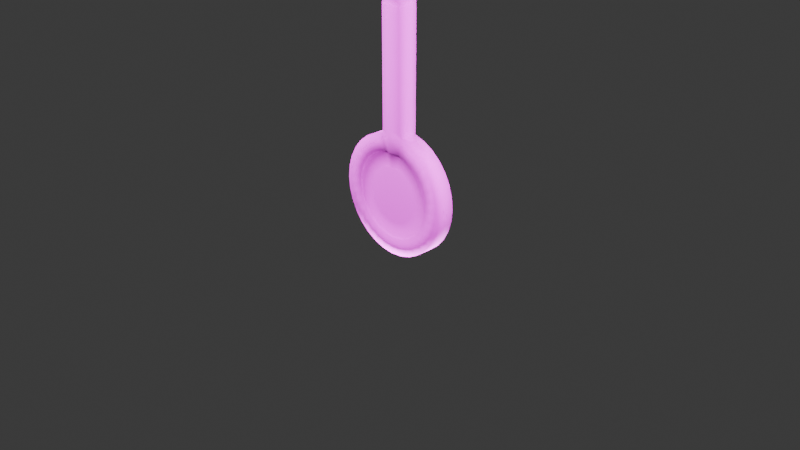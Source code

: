 # Source: leverstick.blend  (saved by Blender 4.5.90; exported with 4.5.12 LTS)
import bpy
from mathutils import Matrix  # noqa: F401  (used for matrix-valued properties, if any)

bpy.ops.wm.read_factory_settings(use_empty=True)
scene = bpy.context.scene
scene.name = 'Scene'

# ---- collections
col_collection = bpy.data.collections.new('Collection'); scene.collection.children.link(col_collection)

# ---- images (referenced by path relative to the original .blend; pixels are not part of the script)
import os
ASSET_DIR = os.environ.get("B2B_ASSET_DIR", "")  # directory of the original .blend (textures are referenced by path, not embedded)
HERE = os.path.dirname(os.path.abspath(__file__))  # packed textures are extracted next to this script under _unpacked/

def load_image(name, relpath, width, height, colorspace="sRGB"):
    """Load a texture the original file referenced (path relative to the .blend, or extracted next to this script)."""
    p = next((c for c in (os.path.join(HERE, relpath), os.path.join(ASSET_DIR, relpath)) if relpath and os.path.exists(c)), "")
    if p:
        img = bpy.data.images.load(p, check_existing=True)
        img.name = name
    else:  # same state as the original file: an image datablock whose file is absent (Cycles renders it pink)
        img = bpy.data.images.new(name, width, height)
        img.source = "FILE"
        img.filepath = "//" + (relpath or name)
    img.colorspace_settings.name = colorspace
    return img
img_leverstick_texture = load_image('leverstick_texture', 'leverstick_texture.png/leverstick_texture.png', 1024, 1024, 'sRGB')

# ---- materials (node trees are filled in below, after node groups)
mat_material_003 = bpy.data.materials.new('Material.003')

# ---- material node trees
mat_material_003.use_nodes = True; mat_material_003.node_tree.nodes.clear()
_N = mat_material_003.node_tree.nodes; _L = mat_material_003.node_tree.links
n0 = _N.new('ShaderNodeBsdfPrincipled'); n0.name = 'Principled BSDF'; n0.location = (-200, 100)
n0.inputs[2].default_value = 1.0
n1 = _N.new('ShaderNodeOutputMaterial'); n1.name = 'Material Output'; n1.location = (200, 100)
n2 = _N.new('ShaderNodeTexImage'); n2.name = 'Image Texture'; n2.location = (-545, 91)
n2.image = img_leverstick_texture
_L.new(n0.outputs[0], n1.inputs[0])
_L.new(n2.outputs[0], n0.inputs[0])
n1.is_active_output = True

# ---- world
world_world = bpy.data.worlds.new('World'); scene.world = world_world
world_world.use_nodes = True; world_world.node_tree.nodes.clear()
_N = world_world.node_tree.nodes; _L = world_world.node_tree.links
n0 = _N.new('ShaderNodeOutputWorld'); n0.name = 'World Output'; n0.location = (200, 100)
n1 = _N.new('ShaderNodeBackground'); n1.name = 'Background'; n1.location = (-200, 100)
n1.inputs[0].default_value = (0.05088, 0.05088, 0.05088, 1.0)
_L.new(n1.outputs[0], n0.inputs[0])
n0.is_active_output = True
world_world.color = (0.05088, 0.05088, 0.05088)
world_world.sun_shadow_jitter_overblur = 0.0

# ---- cameras
cam_camera = bpy.data.cameras.new('Camera')
cam_camera.clip_end = 100.0
cam_camera.ortho_scale = 7.314

# ---- lights
light_light = bpy.data.lights.new('Light', 'POINT')
light_light.energy = 1000.0
light_light.shadow_soft_size = 0.1
light_light_001 = bpy.data.lights.new('Light.001', 'POINT')
light_light_001.energy = 1000.0
light_light_001.shadow_soft_size = 0.1
light_light_002 = bpy.data.lights.new('Light.002', 'POINT')
light_light_002.energy = 1000.0
light_light_002.shadow_soft_size = 0.1
light_light_003 = bpy.data.lights.new('Light.003', 'POINT')
light_light_003.energy = 1000.0
light_light_003.shadow_soft_size = 0.1
light_light_004 = bpy.data.lights.new('Light.004', 'POINT')
light_light_004.energy = 500.0
light_light_004.shadow_soft_size = 0.1
light_light_005 = bpy.data.lights.new('Light.005', 'POINT')
light_light_005.energy = 1000.0
light_light_005.shadow_soft_size = 0.1

# ---- meshes
me_circle = bpy.data.meshes.new('Circle')
me_circle.from_pydata([(-0.2472, 2.583, -1.869e-15), (-0.2472, 0.9808, 3.821e-15), (-0.3827, 0.9239, 0.0), (-0.5556, 0.8315, 0.0), (-0.7071, 0.7071, 0.0), (-0.8315, 0.5556, 0.0), (-0.9239, 0.3827, 0.0), (-0.9808, 0.1951, 0.0), (-1.0, 0.0, 0.0), (-0.9808, -0.1951, 0.0), (-0.9239, -0.3827, 0.0), (-0.8315, -0.5556, 0.0), (-0.7071, -0.7071, 0.0), (-0.5556, -0.8315, 0.0), (-0.3827, -0.9239, 0.0), (-0.1951, -0.9808, 0.0), (0.0, -1.0, 0.0), (0.1951, -0.9808, 0.0), (0.3827, -0.9239, 0.0), (0.5556, -0.8315, 0.0), (0.7071, -0.7071, 0.0), (0.8315, -0.5556, 0.0), (0.9239, -0.3827, 0.0), (0.9808, -0.1951, 0.0), (1.0, 0.0, 0.0), (0.9808, 0.1951, 0.0), (0.9239, 0.3827, 0.0), (0.8315, 0.5556, 0.0), (0.7071, 0.7071, 0.0), (0.5556, 0.8315, 0.0), (0.3827, 0.9239, 0.0), (0.2472, 0.9808, 3.821e-15), (-1.11e-16, 1.0, -0.1987), (-0.1951, 0.9808, -0.1541), (-0.3827, 0.9239, -0.1541), (-0.5556, 0.8315, -0.1541), (-0.7071, 0.7071, -0.1541), (-0.8315, 0.5556, -0.1541), (-0.9239, 0.3827, -0.1541), (-0.9808, 0.1951, -0.1541), (-1.0, -6.737e-09, -0.1541), (-0.9808, -0.1951, -0.1541), (-0.9239, -0.3827, -0.1541), (-0.8315, -0.5556, -0.1541), (-0.7071, -0.7071, -0.1541), (-0.5556, -0.8315, -0.1541), (-0.3827, -0.9239, -0.1541), (-0.1951, -0.9808, -0.1541), (0.0, -1.0, -0.1541), (0.1951, -0.9808, -0.1541), (0.3827, -0.9239, -0.1541), (0.5556, -0.8315, -0.1541), (0.7071, -0.7071, -0.1541), (0.8315, -0.5556, -0.1541), (0.9239, -0.3827, -0.1541), (0.9808, -0.1951, -0.1541), (1.0, -6.737e-09, -0.1541), (0.9808, 0.1951, -0.1541), (0.9239, 0.3827, -0.1541), (0.8315, 0.5556, -0.1541), (0.7071, 0.7071, -0.1541), (0.5556, 0.8315, -0.1541), (0.3827, 0.9239, -0.1541), (0.1951, 0.9808, -0.1541), (-1.11e-16, 1.0, 0.1987), (-0.1951, 0.9808, 0.1541), (-0.3827, 0.9239, 0.1541), (-0.5556, 0.8315, 0.1541), (-0.7071, 0.7071, 0.1541), (-0.8315, 0.5556, 0.1541), (-0.9239, 0.3827, 0.1541), (-0.9808, 0.1951, 0.1541), (-1.0, 6.737e-09, 0.1541), (-0.9808, -0.1951, 0.1541), (-0.9239, -0.3827, 0.1541), (-0.8315, -0.5556, 0.1541), (-0.7071, -0.7071, 0.1541), (-0.5556, -0.8315, 0.1541), (-0.3827, -0.9239, 0.1541), (-0.1951, -0.9808, 0.1541), (0.0, -1.0, 0.1541), (0.1951, -0.9808, 0.1541), (0.3827, -0.9239, 0.1541), (0.5556, -0.8315, 0.1541), (0.7071, -0.7071, 0.1541), (0.8315, -0.5556, 0.1541), (0.9239, -0.3827, 0.1541), (0.9808, -0.1951, 0.1541), (1.0, 6.737e-09, 0.1541), (0.9808, 0.1951, 0.1541), (0.9239, 0.3827, 0.1541), (0.8315, 0.5556, 0.1541), (0.7071, 0.7071, 0.1541), (0.5556, 0.8315, 0.1541), (0.3827, 0.9239, 0.1541), (0.1951, 0.9808, 0.1541), (-1.325e-09, 0.716, -0.1983), (-0.1397, 0.7023, -0.1538), (-0.274, 0.6615, -0.1538), (-0.3978, 0.5954, -0.1538), (-0.5063, 0.5063, -0.1538), (-0.5954, 0.3978, -0.1538), (-0.6615, 0.274, -0.1538), (-0.7023, 0.1397, -0.1538), (-0.716, -6.723e-09, -0.1538), (-0.7023, -0.1397, -0.1538), (-0.6615, -0.274, -0.1538), (-0.5954, -0.3978, -0.1538), (-0.5063, -0.5063, -0.1538), (-0.3978, -0.5954, -0.1538), (-0.274, -0.6615, -0.1538), (-0.1397, -0.7023, -0.1538), (-1.325e-09, -0.716, -0.1538), (0.1397, -0.7023, -0.1538), (0.274, -0.6615, -0.1538), (0.3978, -0.5954, -0.1538), (0.5063, -0.5063, -0.1538), (0.5954, -0.3978, -0.1538), (0.6615, -0.274, -0.1538), (0.7023, -0.1397, -0.1538), (0.716, -6.723e-09, -0.1538), (0.7023, 0.1397, -0.1538), (0.6615, 0.274, -0.1538), (0.5954, 0.3978, -0.1538), (0.5063, 0.5063, -0.1538), (0.3978, 0.5954, -0.1538), (0.274, 0.6615, -0.1538), (0.1397, 0.7023, -0.1538), (-1.325e-09, 0.716, 0.1983), (-0.1397, 0.7023, 0.1538), (-0.274, 0.6615, 0.1538), (-0.3978, 0.5954, 0.1538), (-0.5063, 0.5063, 0.1538), (-0.5954, 0.3978, 0.1538), (-0.6615, 0.274, 0.1538), (-0.7023, 0.1397, 0.1538), (-0.716, 6.723e-09, 0.1538), (-0.7023, -0.1397, 0.1538), (-0.6615, -0.274, 0.1538), (-0.5954, -0.3978, 0.1538), (-0.5063, -0.5063, 0.1538), (-0.3978, -0.5954, 0.1538), (-0.274, -0.6615, 0.1538), (-0.1397, -0.7023, 0.1538), (-1.325e-09, -0.716, 0.1538), (0.1397, -0.7023, 0.1538), (0.274, -0.6615, 0.1538), (0.3978, -0.5954, 0.1538), (0.5063, -0.5063, 0.1538), (0.5954, -0.3978, 0.1538), (0.6615, -0.274, 0.1538), (0.7023, -0.1397, 0.1538), (0.716, 6.723e-09, 0.1538), (0.7023, 0.1397, 0.1538), (0.6615, 0.274, 0.1538), (0.5954, 0.3978, 0.1538), (0.5063, 0.5063, 0.1538), (0.3978, 0.5954, 0.1538), (0.274, 0.6615, 0.1538), (0.1397, 0.7023, 0.1538), (-0.2472, 1.683, 1.326e-15), (-0.2472, 2.979, -3.278e-15), (0.2472, 1.683, 1.326e-15), (-0.1951, 1.683, -0.1541), (-1.11e-16, 1.702, -0.1987), (0.1951, 1.683, -0.1541), (-0.1951, 1.683, 0.1541), (-1.11e-16, 1.702, 0.1987), (0.1951, 1.683, 0.1541), (-0.1951, 3.519, 0.0), (0.2472, 2.583, -1.869e-15), (-0.1951, 2.583, -0.1541), (-1.11e-16, 2.602, -0.1987), (0.1951, 2.583, -0.1541), (-0.1951, 2.583, 0.1541), (-1.11e-16, 2.602, 0.1987), (0.1951, 2.583, 0.1541), (-0.2511, 3.436, 6.78e-09), (0.2472, 2.979, -3.278e-15), (-0.1951, 2.979, -0.1541), (-1.11e-16, 2.998, -0.1987), (0.1951, 2.979, -0.1541), (-0.1951, 2.979, 0.1541), (-1.11e-16, 2.998, 0.1987), (0.1951, 2.979, 0.1541), (0.0, 3.538, 0.0), (0.1951, 3.519, 0.0), (-0.1951, 3.519, -0.1541), (-1.11e-16, 3.538, -0.1987), (0.1951, 3.519, -0.1541), (-0.1951, 3.519, 0.1541), (-1.11e-16, 3.538, 0.1987), (0.1951, 3.519, 0.1541), (-0.2511, 3.065, -7.378e-09), (-0.2511, 3.065, -0.1984), (-0.2511, 3.436, -0.1984), (-8.237e-10, 3.078, -0.2558), (0.2511, 3.065, -0.1984), (-8.237e-10, 3.449, 0.2558), (-8.237e-10, 3.078, 0.2558), (0.2511, 3.065, -7.378e-09), (-0.2511, 3.065, 0.1984), (0.2511, 3.065, 0.1984), (-0.2511, 3.436, 0.1984), (-8.237e-10, 3.449, -0.2558), (0.2511, 3.436, -0.1984), (0.2511, 3.436, 6.78e-09), (0.2511, 3.436, 0.1984), (-0.1397, 0.7023, -0.1233), (-1.325e-09, 0.716, -0.1589), (-0.274, 0.6615, -0.1233), (-0.3978, 0.5954, -0.1233), (-0.5063, 0.5063, -0.1233), (-0.5954, 0.3978, -0.1233), (-0.6615, 0.274, -0.1233), (-0.7023, 0.1397, -0.1233), (-0.716, -5.388e-09, -0.1233), (-0.7023, -0.1397, -0.1233), (-0.6615, -0.274, -0.1233), (-0.5954, -0.3978, -0.1233), (-0.5063, -0.5063, -0.1233), (-0.3978, -0.5954, -0.1233), (-0.274, -0.6615, -0.1233), (-0.1397, -0.7023, -0.1233), (-1.325e-09, -0.716, -0.1233), (0.1397, -0.7023, -0.1233), (0.274, -0.6615, -0.1233), (0.3978, -0.5954, -0.1233), (0.5063, -0.5063, -0.1233), (0.5954, -0.3978, -0.1233), (0.6615, -0.274, -0.1233), (0.7023, -0.1397, -0.1233), (0.716, -5.388e-09, -0.1233), (0.7023, 0.1397, -0.1233), (0.6615, 0.274, -0.1233), (0.5954, 0.3978, -0.1233), (0.5063, 0.5063, -0.1233), (0.3978, 0.5954, -0.1233), (0.274, 0.6615, -0.1233), (0.1397, 0.7023, -0.1233), (-0.1397, 0.7023, 0.1233), (-1.325e-09, 0.716, 0.1589), (-0.274, 0.6615, 0.1233), (-0.3978, 0.5954, 0.1233), (-0.5063, 0.5063, 0.1233), (-0.5954, 0.3978, 0.1233), (-0.6615, 0.274, 0.1233), (-0.7023, 0.1397, 0.1233), (-0.716, 5.388e-09, 0.1233), (-0.7023, -0.1397, 0.1233), (-0.6615, -0.274, 0.1233), (-0.5954, -0.3978, 0.1233), (-0.5063, -0.5063, 0.1233), (-0.3978, -0.5954, 0.1233), (-0.274, -0.6615, 0.1233), (-0.1397, -0.7023, 0.1233), (-1.325e-09, -0.716, 0.1233), (0.1397, -0.7023, 0.1233), (0.274, -0.6615, 0.1233), (0.3978, -0.5954, 0.1233), (0.5063, -0.5063, 0.1233), (0.5954, -0.3978, 0.1233), (0.6615, -0.274, 0.1233), (0.7023, -0.1397, 0.1233), (0.716, 5.388e-09, 0.1233), (0.7023, 0.1397, 0.1233), (0.6615, 0.274, 0.1233), (0.5954, 0.3978, 0.1233), (0.5063, 0.5063, 0.1233), (0.3978, 0.5954, 0.1233), (0.274, 0.6615, 0.1233), (0.1397, 0.7023, 0.1233), (-0.08942, 0.4495, -0.1233), (-3.237e-09, 0.4583, -0.1589), (-0.1754, 0.4235, -0.1233), (-0.2546, 0.3811, -0.1233), (-0.3241, 0.3241, -0.1233), (-0.3811, 0.2546, -0.1233), (-0.4235, 0.1754, -0.1233), (-0.4495, 0.08942, -0.1233), (-0.4583, -2.628e-07, -0.1233), (-0.4495, -0.08942, -0.1233), (-0.4235, -0.1754, -0.1233), (-0.3811, -0.2546, -0.1233), (-0.3241, -0.3241, -0.1233), (-0.2546, -0.3811, -0.1233), (-0.1754, -0.4235, -0.1233), (-0.08942, -0.4495, -0.1233), (-3.237e-09, -0.4583, -0.1233), (0.08942, -0.4495, -0.1233), (0.1754, -0.4235, -0.1233), (0.2546, -0.3811, -0.1233), (0.3241, -0.3241, -0.1233), (0.3811, -0.2546, -0.1233), (0.4235, -0.1754, -0.1233), (0.4495, -0.08942, -0.1233), (0.4583, -2.628e-07, -0.1233), (0.4495, 0.08942, -0.1233), (0.4235, 0.1754, -0.1233), (0.3811, 0.2546, -0.1233), (0.3241, 0.3241, -0.1233), (0.2546, 0.3811, -0.1233), (0.1754, 0.4235, -0.1233), (0.08942, 0.4495, -0.1233), (-0.08942, 0.4495, 0.1233), (-3.237e-09, 0.4583, 0.1589), (-0.1754, 0.4235, 0.1233), (-0.2546, 0.3811, 0.1233), (-0.3241, 0.3241, 0.1233), (-0.3811, 0.2546, 0.1233), (-0.4235, 0.1754, 0.1233), (-0.4495, 0.08942, 0.1233), (-0.4583, -2.52e-07, 0.1233), (-0.4495, -0.08942, 0.1233), (-0.4235, -0.1754, 0.1233), (-0.3811, -0.2546, 0.1233), (-0.3241, -0.3241, 0.1233), (-0.2546, -0.3811, 0.1233), (-0.1754, -0.4235, 0.1233), (-0.08942, -0.4495, 0.1233), (-3.237e-09, -0.4583, 0.1233), (0.08942, -0.4495, 0.1233), (0.1754, -0.4235, 0.1233), (0.2546, -0.3811, 0.1233), (0.3241, -0.3241, 0.1233), (0.3811, -0.2546, 0.1233), (0.4235, -0.1754, 0.1233), (0.4495, -0.08942, 0.1233), (0.4583, -2.52e-07, 0.1233), (0.4495, 0.08942, 0.1233), (0.4235, 0.1754, 0.1233), (0.3811, 0.2546, 0.1233), (0.3241, 0.3241, 0.1233), (0.2546, 0.3811, 0.1233), (0.1754, 0.4235, 0.1233), (0.08942, 0.4495, 0.1233), (-3.515e-10, 3.036, -0.194), (-0.1904, 3.023, 0.1504), (-0.2126, 3.023, -2.511e-09), (0.1904, 3.023, 0.1504), (-3.515e-10, 3.036, 0.194), (-0.1904, 3.023, -0.1504), (0.1904, 3.023, -0.1504), (0.2126, 3.023, -2.511e-09), (0.2472, 1.05, 1.232e-08), (-1.11e-16, 1.069, -0.1987), (-0.2472, 1.05, 1.232e-08), (-0.1951, 1.05, -0.1541), (0.1951, 1.05, -0.1541), (0.1951, 1.05, 0.1541), (-0.1951, 1.05, 0.1541), (-1.11e-16, 1.069, 0.1987)], [], [(22, 54, 55, 23), (9, 41, 42, 10), (23, 55, 56, 24), (10, 42, 43, 11), (24, 56, 57, 25), (11, 43, 44, 12), (25, 57, 58, 26), (12, 44, 45, 13), (26, 58, 59, 27), (13, 45, 46, 14), (344, 162, 168, 349), (27, 59, 60, 28), (14, 46, 47, 15), (1, 33, 34, 2), (28, 60, 61, 29), (15, 47, 48, 16), (2, 34, 35, 3), (29, 61, 62, 30), (16, 48, 49, 17), (3, 35, 36, 4), (30, 62, 63, 31), (17, 49, 50, 18), (4, 36, 37, 5), (348, 165, 162, 344), (18, 50, 51, 19), (5, 37, 38, 6), (19, 51, 52, 20), (6, 38, 39, 7), (20, 52, 53, 21), (7, 39, 40, 8), (21, 53, 54, 22), (8, 40, 41, 9), (23, 87, 86, 22), (10, 74, 73, 9), (24, 88, 87, 23), (11, 75, 74, 10), (25, 89, 88, 24), (12, 76, 75, 11), (26, 90, 89, 25), (13, 77, 76, 12), (27, 91, 90, 26), (14, 78, 77, 13), (347, 163, 164, 345), (28, 92, 91, 27), (15, 79, 78, 14), (2, 66, 65, 1), (29, 93, 92, 28), (16, 80, 79, 15), (3, 67, 66, 2), (30, 94, 93, 29), (17, 81, 80, 16), (4, 68, 67, 3), (31, 95, 94, 30), (18, 82, 81, 17), (5, 69, 68, 4), (346, 160, 163, 347), (19, 83, 82, 18), (6, 70, 69, 5), (20, 84, 83, 19), (7, 71, 70, 6), (21, 85, 84, 20), (8, 72, 71, 7), (22, 86, 85, 21), (9, 73, 72, 8), (38, 102, 103, 39), (86, 150, 149, 85), (39, 103, 104, 40), (87, 151, 150, 86), (40, 104, 105, 41), (88, 152, 151, 87), (41, 105, 106, 42), (89, 153, 152, 88), (42, 106, 107, 43), (90, 154, 153, 89), (43, 107, 108, 44), (91, 155, 154, 90), (65, 129, 128, 64), (44, 108, 109, 45), (92, 156, 155, 91), (66, 130, 129, 65), (45, 109, 110, 46), (93, 157, 156, 92), (67, 131, 130, 66), (46, 110, 111, 47), (94, 158, 157, 93), (68, 132, 131, 67), (47, 111, 112, 48), (95, 159, 158, 94), (69, 133, 132, 68), (48, 112, 113, 49), (64, 128, 159, 95), (70, 134, 133, 69), (49, 113, 114, 50), (71, 135, 134, 70), (50, 114, 115, 51), (72, 136, 135, 71), (51, 115, 116, 52), (73, 137, 136, 72), (52, 116, 117, 53), (74, 138, 137, 73), (53, 117, 118, 54), (75, 139, 138, 74), (54, 118, 119, 55), (76, 140, 139, 75), (55, 119, 120, 56), (77, 141, 140, 76), (56, 120, 121, 57), (78, 142, 141, 77), (57, 121, 122, 58), (79, 143, 142, 78), (58, 122, 123, 59), (32, 96, 97, 33), (80, 144, 143, 79), (59, 123, 124, 60), (33, 97, 98, 34), (81, 145, 144, 80), (60, 124, 125, 61), (34, 98, 99, 35), (82, 146, 145, 81), (61, 125, 126, 62), (35, 99, 100, 36), (83, 147, 146, 82), (62, 126, 127, 63), (36, 100, 101, 37), (84, 148, 147, 83), (63, 127, 96, 32), (37, 101, 102, 38), (85, 149, 148, 84), (127, 239, 209, 96), (154, 266, 265, 153), (100, 212, 213, 101), (126, 238, 239, 127), (153, 265, 264, 152), (99, 211, 212, 100), (125, 237, 238, 126), (152, 264, 263, 151), (98, 210, 211, 99), (124, 236, 237, 125), (151, 263, 262, 150), (97, 208, 210, 98), (123, 235, 236, 124), (150, 262, 261, 149), (96, 209, 208, 97), (122, 234, 235, 123), (149, 261, 260, 148), (121, 233, 234, 122), (148, 260, 259, 147), (120, 232, 233, 121), (147, 259, 258, 146), (119, 231, 232, 120), (146, 258, 257, 145), (118, 230, 231, 119), (145, 257, 256, 144), (117, 229, 230, 118), (144, 256, 255, 143), (116, 228, 229, 117), (143, 255, 254, 142), (115, 227, 228, 116), (142, 254, 253, 141), (114, 226, 227, 115), (141, 253, 252, 140), (113, 225, 226, 114), (140, 252, 251, 139), (112, 224, 225, 113), (139, 251, 250, 138), (111, 223, 224, 112), (138, 250, 249, 137), (110, 222, 223, 111), (137, 249, 248, 136), (109, 221, 222, 110), (136, 248, 247, 135), (108, 220, 221, 109), (135, 247, 246, 134), (107, 219, 220, 108), (134, 246, 245, 133), (128, 241, 271, 159), (106, 218, 219, 107), (133, 245, 244, 132), (159, 271, 270, 158), (105, 217, 218, 106), (132, 244, 243, 131), (158, 270, 269, 157), (104, 216, 217, 105), (131, 243, 242, 130), (157, 269, 268, 156), (103, 215, 216, 104), (130, 242, 240, 129), (156, 268, 267, 155), (102, 214, 215, 103), (129, 240, 241, 128), (155, 267, 266, 154), (101, 213, 214, 102), (166, 174, 0, 160), (162, 170, 176, 168), (163, 171, 172, 164), (165, 173, 170, 162), (350, 166, 160, 346), (351, 167, 166, 350), (345, 164, 165, 348), (349, 168, 167, 351), (170, 178, 184, 176), (171, 179, 180, 172), (173, 181, 178, 170), (176, 184, 183, 175), (167, 175, 174, 166), (160, 0, 171, 163), (164, 172, 173, 165), (168, 176, 175, 167), (188, 204, 195, 187), (336, 196, 197, 342), (169, 177, 203, 190), (341, 194, 196, 336), (174, 182, 161, 0), (175, 183, 182, 174), (0, 161, 179, 171), (172, 180, 181, 173), (185, 188, 187, 169), (186, 189, 188, 185), (169, 190, 191, 185), (185, 191, 192, 186), (191, 198, 207, 192), (337, 201, 193, 338), (190, 203, 198, 191), (339, 202, 199, 340), (202, 207, 198, 199), (196, 204, 205, 197), (193, 177, 195, 194), (199, 198, 203, 201), (197, 205, 206, 200), (194, 195, 204, 196), (200, 206, 207, 202), (201, 203, 177, 193), (343, 200, 202, 339), (189, 205, 204, 188), (192, 207, 206, 186), (338, 193, 194, 341), (342, 197, 200, 343), (187, 195, 177, 169), (340, 199, 201, 337), (186, 206, 205, 189), (217, 281, 282, 218), (271, 335, 334, 270), (245, 309, 308, 244), (218, 282, 283, 219), (241, 305, 335, 271), (246, 310, 309, 245), (219, 283, 284, 220), (247, 311, 310, 246), (220, 284, 285, 221), (248, 312, 311, 247), (221, 285, 286, 222), (249, 313, 312, 248), (222, 286, 287, 223), (250, 314, 313, 249), (223, 287, 288, 224), (251, 315, 314, 250), (224, 288, 289, 225), (252, 316, 315, 251), (225, 289, 290, 226), (253, 317, 316, 252), (226, 290, 291, 227), (254, 318, 317, 253), (227, 291, 292, 228), (255, 319, 318, 254), (228, 292, 293, 229), (256, 320, 319, 255), (229, 293, 294, 230), (257, 321, 320, 256), (230, 294, 295, 231), (258, 322, 321, 257), (231, 295, 296, 232), (259, 323, 322, 258), (232, 296, 297, 233), (260, 324, 323, 259), (233, 297, 298, 234), (261, 325, 324, 260), (234, 298, 299, 235), (209, 273, 272, 208), (262, 326, 325, 261), (235, 299, 300, 236), (208, 272, 274, 210), (263, 327, 326, 262), (236, 300, 301, 237), (210, 274, 275, 211), (264, 328, 327, 263), (237, 301, 302, 238), (211, 275, 276, 212), (265, 329, 328, 264), (238, 302, 303, 239), (212, 276, 277, 213), (266, 330, 329, 265), (239, 303, 273, 209), (213, 277, 278, 214), (267, 331, 330, 266), (240, 304, 305, 241), (214, 278, 279, 215), (268, 332, 331, 267), (242, 306, 304, 240), (215, 279, 280, 216), (269, 333, 332, 268), (243, 307, 306, 242), (216, 280, 281, 217), (270, 334, 333, 269), (244, 308, 307, 243), (304, 306, 307, 308, 309, 310, 311, 312, 313, 314, 315, 316, 317, 318, 319, 320, 321, 322, 323, 324, 325, 326, 327, 328, 329, 330, 331, 332, 333, 334, 335, 305), (272, 273, 303, 302, 301, 300, 299, 298, 297, 296, 295, 294, 293, 292, 291, 290, 289, 288, 287, 286, 285, 284, 283, 282, 281, 280, 279, 278, 277, 276, 275, 274), (183, 340, 337, 182), (181, 342, 343, 178), (161, 338, 341, 179), (178, 343, 339, 184), (184, 339, 340, 183), (182, 337, 338, 161), (179, 341, 336, 180), (180, 336, 342, 181), (95, 349, 351, 64), (32, 345, 348, 63), (64, 351, 350, 65), (65, 350, 346, 1), (1, 346, 347, 33), (33, 347, 345, 32), (63, 348, 344, 31), (31, 344, 349, 95)])
me_circle.polygons.foreach_set('use_smooth', [True] * 322)
_uv = me_circle.uv_layers.new(name='UVMap')
_uv.uv.foreach_set('vector', [0.8266, 0.7816, 0.8552, 0.7816, 0.8552, 0.7482, 0.8266, 0.7482, 0.8266, 0.3839, 0.8552, 0.3839, 0.8552, 0.3487, 0.8266, 0.3487, 0.8266, 0.7482, 0.8552, 0.7482, 0.8552, 0.7127, 0.8266, 0.7127, 0.8266, 0.3487, 0.8552, 0.3487, 0.8552, 0.3161, 0.8266, 0.3161, 0.8266, 0.7127, 0.8552, 0.7127, 0.8552, 0.6763, 0.8266, 0.6763, 0.8266, 0.3161, 0.8552, 0.3161, 0.8552, 0.2871, 0.8266, 0.2871, 0.8266, 0.6763, 0.8552, 0.6763, 0.8552, 0.6404, 0.8266, 0.6404, 0.8266, 0.2871, 0.8552, 0.2871, 0.8552, 0.2614, 0.8266, 0.2614, 0.8266, 0.6404, 0.8552, 0.6404, 0.8552, 0.6065, 0.8266, 0.6065, 0.8266, 0.2614, 0.8552, 0.2614, 0.8552, 0.2311, 0.8266, 0.2311, 0.7693, 0.7441, 0.7693, 0.6273, 0.7407, 0.6262, 0.7407, 0.7429, 0.8266, 0.6065, 0.8552, 0.6065, 0.8552, 0.5759, 0.8266, 0.5759, 0.8266, 0.2311, 0.8552, 0.2311, 0.8552, 0.1975, 0.8266, 0.1975, 0.8838, 0.09, 0.9124, 0.09963, 0.9124, 0.06392, 0.8838, 0.06392, 0.8266, 0.5759, 0.8552, 0.5759, 0.8552, 0.5496, 0.8266, 0.5496, 0.8266, 0.1975, 0.8552, 0.1975, 0.8552, 0.1618, 0.8266, 0.1618, 0.8838, 0.06392, 0.9124, 0.06392, 0.9124, 0.03028, 0.8838, 0.03028, 0.8838, 0.1635, 0.9124, 0.1635, 0.9124, 0.1333, 0.8838, 0.1333, 0.8266, 0.1618, 0.8552, 0.1618, 0.8552, 0.1254, 0.8266, 0.1254, 0.8838, 0.03028, 0.9124, 0.03028, 0.9124, 2.471e-09, 0.8838, 3.099e-10, 0.8838, 0.1333, 0.9124, 0.1333, 0.9124, 0.09963, 0.8838, 0.1093, 0.8266, 0.1254, 0.8552, 0.1254, 0.8552, 0.08965, 0.8266, 0.08965, 0.8266, 0.5496, 0.8552, 0.5496, 0.8552, 0.5223, 0.8266, 0.5223, 0.798, 0.7429, 0.798, 0.6262, 0.7693, 0.6273, 0.7693, 0.7441, 0.8266, 0.08965, 0.8552, 0.08965, 0.8552, 0.05601, 0.8266, 0.05601, 0.8266, 0.5223, 0.8552, 0.5223, 0.8552, 0.4908, 0.8266, 0.4908, 0.8266, 0.05601, 0.8552, 0.05601, 0.8552, 0.02574, 0.8266, 0.02574, 0.8266, 0.4908, 0.8552, 0.4908, 0.8552, 0.4563, 0.8266, 0.4563, 0.8266, 0.02574, 0.8552, 0.02574, 0.8552, -1.851e-09, 0.8266, -4.012e-09, 0.8266, 0.4563, 0.8552, 0.4563, 0.8552, 0.4203, 0.8266, 0.4203, 0.8266, 0.8114, 0.8552, 0.8114, 0.8552, 0.7816, 0.8266, 0.7816, 0.8266, 0.4203, 0.8552, 0.4203, 0.8552, 0.3839, 0.8266, 0.3839, 0.8266, 0.7482, 0.798, 0.7482, 0.798, 0.7816, 0.8266, 0.7816, 0.8266, 0.3487, 0.798, 0.3487, 0.798, 0.3839, 0.8266, 0.3839, 0.8266, 0.7127, 0.798, 0.7127, 0.798, 0.7482, 0.8266, 0.7482, 0.8266, 0.3161, 0.798, 0.3161, 0.798, 0.3487, 0.8266, 0.3487, 0.8266, 0.6763, 0.798, 0.6763, 0.798, 0.7127, 0.8266, 0.7127, 0.8266, 0.2871, 0.798, 0.2871, 0.798, 0.3161, 0.8266, 0.3161, 0.8266, 0.6404, 0.798, 0.6404, 0.798, 0.6763, 0.8266, 0.6763, 0.8266, 0.2614, 0.798, 0.2614, 0.798, 0.2871, 0.8266, 0.2871, 0.8266, 0.6065, 0.798, 0.6065, 0.798, 0.6404, 0.8266, 0.6404, 0.8266, 0.2311, 0.798, 0.2311, 0.798, 0.2614, 0.8266, 0.2614, 0.1676, 0.3525, 0.1359, 0.2393, 0.1001, 0.2457, 0.1317, 0.3589, 0.8266, 0.5759, 0.798, 0.5759, 0.798, 0.6065, 0.8266, 0.6065, 0.8266, 0.1975, 0.798, 0.1975, 0.798, 0.2311, 0.8266, 0.2311, 0.8838, 0.06392, 0.8552, 0.06392, 0.8552, 0.09963, 0.8838, 0.09, 0.8266, 0.5496, 0.798, 0.5496, 0.798, 0.5759, 0.8266, 0.5759, 0.8266, 0.1618, 0.798, 0.1618, 0.798, 0.1975, 0.8266, 0.1975, 0.8838, 0.03028, 0.8552, 0.03028, 0.8552, 0.06392, 0.8838, 0.06392, 0.8838, 0.1333, 0.8552, 0.1333, 0.8552, 0.1635, 0.8838, 0.1635, 0.8266, 0.1254, 0.798, 0.1254, 0.798, 0.1618, 0.8266, 0.1618, 0.8838, 3.099e-10, 0.8552, -1.851e-09, 0.8552, 0.03028, 0.8838, 0.03028, 0.8838, 0.1093, 0.8552, 0.09963, 0.8552, 0.1333, 0.8838, 0.1333, 0.8266, 0.08965, 0.798, 0.08965, 0.798, 0.1254, 0.8266, 0.1254, 0.8266, 0.5223, 0.798, 0.5223, 0.798, 0.5496, 0.8266, 0.5496, 0.7693, 0.3659, 0.7693, 0.2484, 0.7407, 0.2487, 0.7407, 0.3662, 0.8266, 0.05601, 0.798, 0.05601, 0.798, 0.08965, 0.8266, 0.08965, 0.8266, 0.4908, 0.798, 0.4908, 0.798, 0.5223, 0.8266, 0.5223, 0.8266, 0.02574, 0.798, 0.02574, 0.798, 0.05601, 0.8266, 0.05601, 0.8266, 0.4563, 0.798, 0.4563, 0.798, 0.4908, 0.8266, 0.4908, 0.8266, -4.012e-09, 0.798, -6.173e-09, 0.798, 0.02574, 0.8266, 0.02574, 0.8266, 0.4203, 0.798, 0.4203, 0.798, 0.4563, 0.8266, 0.4563, 0.8266, 0.7816, 0.798, 0.7816, 0.798, 0.8114, 0.8266, 0.8114, 0.8266, 0.3839, 0.798, 0.3839, 0.798, 0.4203, 0.8266, 0.4203, 0.3313, 0.4355, 0.2898, 0.4681, 0.3038, 0.4901, 0.3508, 0.4662, 0.4094, 0.07054, 0.4509, 0.1031, 0.4689, 0.08426, 0.4346, 0.04424, 0.3508, 0.4662, 0.3038, 0.4901, 0.3132, 0.5144, 0.364, 0.5002, 0.3899, 0.1012, 0.4369, 0.1251, 0.4509, 0.1031, 0.4094, 0.07054, 0.364, 0.5002, 0.3132, 0.5144, 0.3178, 0.54, 0.3704, 0.536, 0.3767, 0.1352, 0.4275, 0.1494, 0.4369, 0.1251, 0.3899, 0.1012, 0.3704, 0.536, 0.3178, 0.54, 0.3172, 0.5661, 0.3696, 0.5724, 0.3704, 0.171, 0.4229, 0.175, 0.4275, 0.1494, 0.3767, 0.1352, 0.3696, 0.5724, 0.3172, 0.5661, 0.3115, 0.5915, 0.3617, 0.6079, 0.3712, 0.2074, 0.4235, 0.2011, 0.4229, 0.175, 0.3704, 0.171, 0.3617, 0.6079, 0.3115, 0.5915, 0.301, 0.6154, 0.347, 0.6413, 0.379, 0.243, 0.4292, 0.2266, 0.4235, 0.2011, 0.3712, 0.2074, 0.5414, 0.3704, 0.5454, 0.3178, 0.5197, 0.3132, 0.5055, 0.364, 0.347, 0.6413, 0.301, 0.6154, 0.2861, 0.6367, 0.3261, 0.6711, 0.3937, 0.2763, 0.4397, 0.2504, 0.4292, 0.2266, 0.379, 0.243, 0.5778, 0.3696, 0.5715, 0.3172, 0.5454, 0.3178, 0.5414, 0.3704, 0.3261, 0.6711, 0.2861, 0.6367, 0.2673, 0.6548, 0.2998, 0.6963, 0.4146, 0.3061, 0.4546, 0.2718, 0.4397, 0.2504, 0.3937, 0.2763, 0.6133, 0.3617, 0.5969, 0.3115, 0.5715, 0.3172, 0.5778, 0.3696, 0.2998, 0.6963, 0.2673, 0.6548, 0.2453, 0.6688, 0.2691, 0.7158, 0.4409, 0.3313, 0.4734, 0.2898, 0.4546, 0.2718, 0.4146, 0.3061, 0.6466, 0.347, 0.6208, 0.301, 0.5969, 0.3115, 0.6133, 0.3617, 0.2691, 0.7158, 0.2453, 0.6688, 0.221, 0.6782, 0.2352, 0.729, 0.4716, 0.3508, 0.4954, 0.3038, 0.4734, 0.2898, 0.4409, 0.3313, 0.6765, 0.3261, 0.6421, 0.2861, 0.6208, 0.301, 0.6466, 0.347, 0.2352, 0.729, 0.221, 0.6782, 0.1953, 0.6827, 0.1993, 0.7353, 0.5055, 0.364, 0.5197, 0.3132, 0.4954, 0.3038, 0.4716, 0.3508, 0.7016, 0.2998, 0.6601, 0.2673, 0.6421, 0.2861, 0.6765, 0.3261, 0.1993, 0.7353, 0.1953, 0.6827, 0.1692, 0.6822, 0.1629, 0.7345, 0.7212, 0.2691, 0.6742, 0.2453, 0.6601, 0.2673, 0.7016, 0.2998, 0.1629, 0.7345, 0.1692, 0.6822, 0.1438, 0.6765, 0.1274, 0.7266, 0.7344, 0.2352, 0.6836, 0.221, 0.6742, 0.2453, 0.7212, 0.2691, 0.1274, 0.7266, 0.1438, 0.6765, 0.1199, 0.666, 0.09406, 0.712, 0.7407, 0.1993, 0.6881, 0.1953, 0.6836, 0.221, 0.7344, 0.2352, 0.09406, 0.712, 0.1199, 0.666, 0.09858, 0.6511, 0.06424, 0.6911, 0.7399, 0.1629, 0.6875, 0.1692, 0.6881, 0.1953, 0.7407, 0.1993, 0.06424, 0.6911, 0.09858, 0.6511, 0.08056, 0.6322, 0.03906, 0.6648, 0.732, 0.1274, 0.6819, 0.1438, 0.6875, 0.1692, 0.7399, 0.1629, 0.03906, 0.6648, 0.08056, 0.6322, 0.06655, 0.6102, 0.01951, 0.6341, 0.7174, 0.09406, 0.6714, 0.1199, 0.6819, 0.1438, 0.732, 0.1274, 0.01951, 0.6341, 0.06655, 0.6102, 0.05711, 0.5859, 0.006317, 0.6001, 0.6965, 0.06424, 0.6564, 0.09858, 0.6714, 0.1199, 0.7174, 0.09406, 0.006317, 0.6001, 0.05711, 0.5859, 0.05258, 0.5603, 5.526e-08, 0.5643, 0.6702, 0.03906, 0.6376, 0.08056, 0.6564, 0.09858, 0.6965, 0.06424, 5.526e-08, 0.5643, 0.05258, 0.5603, 0.05316, 0.5342, 0.0007993, 0.5279, 0.6395, 0.01951, 0.6156, 0.06655, 0.6376, 0.08056, 0.6702, 0.03906, 0.0007993, 0.5279, 0.05316, 0.5342, 0.0588, 0.5088, 0.008684, 0.4924, 0.1352, 0.3713, 0.1494, 0.4221, 0.1751, 0.4176, 0.171, 0.365, 0.6055, 0.006317, 0.5913, 0.05711, 0.6156, 0.06655, 0.6395, 0.01951, 0.008684, 0.4924, 0.0588, 0.5088, 0.0693, 0.4849, 0.02335, 0.459, 0.171, 0.365, 0.1751, 0.4176, 0.2011, 0.4181, 0.2074, 0.3658, 0.5697, -3.467e-09, 0.5657, 0.05258, 0.5913, 0.05711, 0.6055, 0.006317, 0.02335, 0.459, 0.0693, 0.4849, 0.08426, 0.4636, 0.04424, 0.4292, 0.2074, 0.3658, 0.2011, 0.4181, 0.2266, 0.4238, 0.243, 0.3737, 0.5333, 0.0007993, 0.5396, 0.05316, 0.5657, 0.05258, 0.5697, -3.467e-09, 0.04424, 0.4292, 0.08426, 0.4636, 0.1031, 0.4455, 0.07054, 0.404, 0.243, 0.3737, 0.2266, 0.4238, 0.2504, 0.4343, 0.2763, 0.3883, 0.4977, 0.008684, 0.5141, 0.0588, 0.5396, 0.05316, 0.5333, 0.0007993, 0.07054, 0.404, 0.1031, 0.4455, 0.1251, 0.4315, 0.1012, 0.3845, 0.2763, 0.3883, 0.2504, 0.4343, 0.2718, 0.4492, 0.3061, 0.4092, 0.4644, 0.02335, 0.4903, 0.0693, 0.5141, 0.0588, 0.4977, 0.008684, 0.1012, 0.3845, 0.1251, 0.4315, 0.1494, 0.4221, 0.1352, 0.3713, 0.3061, 0.4092, 0.2718, 0.4492, 0.2898, 0.4681, 0.3313, 0.4355, 0.4346, 0.04424, 0.4689, 0.08426, 0.4903, 0.0693, 0.4644, 0.02335, 0.8609, 0.4333, 0.8552, 0.4333, 0.8618, 0.4589, 0.8691, 0.4589, 0.8609, 0.6188, 0.8552, 0.6188, 0.8552, 0.644, 0.8609, 0.644, 0.8609, 0.5563, 0.8552, 0.5563, 0.8552, 0.5747, 0.8609, 0.5747, 0.8609, 0.4092, 0.8552, 0.4092, 0.8552, 0.4333, 0.8609, 0.4333, 0.8609, 0.644, 0.8552, 0.644, 0.8552, 0.67, 0.8609, 0.67, 0.8609, 0.5346, 0.8552, 0.5346, 0.8552, 0.5563, 0.8609, 0.5563, 0.8609, 0.3875, 0.8552, 0.3875, 0.8552, 0.4092, 0.8609, 0.4092, 0.8609, 0.67, 0.8552, 0.67, 0.8552, 0.6959, 0.8609, 0.6959, 0.8609, 0.5105, 0.8552, 0.5105, 0.8552, 0.5346, 0.8609, 0.5346, 0.8609, 0.3691, 0.8552, 0.3691, 0.8552, 0.3875, 0.8609, 0.3875, 0.8609, 0.6959, 0.8552, 0.6959, 0.8552, 0.7205, 0.8609, 0.7205, 0.8609, 0.4849, 0.8552, 0.4849, 0.8552, 0.5105, 0.8609, 0.5105, 0.8609, 0.5954, 0.8665, 0.5954, 0.8665, 0.5747, 0.8609, 0.5747, 0.8609, 0.7205, 0.8552, 0.7205, 0.8552, 0.7431, 0.8609, 0.7431, 0.8691, 0.4589, 0.8618, 0.4589, 0.8552, 0.4849, 0.8609, 0.4849, 0.8609, 0.6188, 0.8665, 0.6188, 0.8665, 0.5954, 0.8609, 0.5954, 0.8609, 0.7431, 0.8552, 0.7431, 0.8552, 0.7626, 0.8609, 0.7626, 0.8609, 0.644, 0.8665, 0.644, 0.8665, 0.6188, 0.8609, 0.6188, 0.8722, 0.7434, 0.8779, 0.7434, 0.8779, 0.7217, 0.8722, 0.7217, 0.8609, 0.67, 0.8665, 0.67, 0.8665, 0.644, 0.8609, 0.644, 0.8722, 0.7217, 0.8779, 0.7217, 0.8779, 0.6976, 0.8722, 0.6976, 0.8609, 0.6959, 0.8665, 0.6959, 0.8665, 0.67, 0.8609, 0.67, 0.8722, 0.6976, 0.8779, 0.6976, 0.8779, 0.6721, 0.8722, 0.6721, 0.8609, 0.7205, 0.8665, 0.7205, 0.8665, 0.6959, 0.8609, 0.6959, 0.8722, 0.6721, 0.8779, 0.6721, 0.8779, 0.646, 0.8722, 0.646, 0.8609, 0.7431, 0.8665, 0.7431, 0.8665, 0.7205, 0.8609, 0.7205, 0.8722, 0.646, 0.8779, 0.646, 0.8779, 0.6204, 0.8722, 0.6204, 0.8609, 0.7626, 0.8665, 0.7626, 0.8665, 0.7431, 0.8609, 0.7431, 0.8722, 0.6204, 0.8779, 0.6204, 0.8779, 0.5964, 0.8722, 0.5964, 0.8748, 0.498, 0.8691, 0.498, 0.8691, 0.5197, 0.8748, 0.5197, 0.8722, 0.5964, 0.8779, 0.5964, 0.8779, 0.5747, 0.8722, 0.5747, 0.8748, 0.474, 0.8691, 0.474, 0.8691, 0.498, 0.8748, 0.498, 0.8665, 0.7622, 0.8722, 0.7622, 0.8722, 0.7434, 0.8665, 0.7434, 0.8748, 0.4484, 0.8691, 0.4484, 0.8691, 0.474, 0.8748, 0.474, 0.8665, 0.7434, 0.8722, 0.7434, 0.8722, 0.7214, 0.8665, 0.7214, 0.8748, 0.4223, 0.8691, 0.4223, 0.8691, 0.4484, 0.8748, 0.4484, 0.8665, 0.7214, 0.8722, 0.7214, 0.8722, 0.6971, 0.8665, 0.6971, 0.8748, 0.3968, 0.8691, 0.3968, 0.8691, 0.4223, 0.8748, 0.4223, 0.8665, 0.6971, 0.8722, 0.6971, 0.8722, 0.6715, 0.8665, 0.6715, 0.8748, 0.3727, 0.8691, 0.3727, 0.8691, 0.3968, 0.8748, 0.3968, 0.8665, 0.6715, 0.8722, 0.6715, 0.8722, 0.6454, 0.8665, 0.6454, 0.8748, 0.351, 0.8691, 0.351, 0.8691, 0.3727, 0.8748, 0.3727, 0.8665, 0.6454, 0.8722, 0.6454, 0.8722, 0.62, 0.8665, 0.62, 0.8748, 0.3322, 0.8691, 0.3322, 0.8691, 0.351, 0.8748, 0.351, 0.8665, 0.62, 0.8722, 0.62, 0.8722, 0.5961, 0.8665, 0.5961, 0.8748, 0.3102, 0.8691, 0.3102, 0.8691, 0.3322, 0.8748, 0.3322, 0.8665, 0.5961, 0.8722, 0.5961, 0.8722, 0.5747, 0.8665, 0.5747, 0.8691, 0.2793, 0.8618, 0.2793, 0.8552, 0.3049, 0.8609, 0.3049, 0.8748, 0.286, 0.8691, 0.286, 0.8691, 0.3102, 0.8748, 0.3102, 0.8609, 0.1635, 0.8552, 0.1635, 0.8552, 0.182, 0.8609, 0.182, 0.8609, 0.3049, 0.8552, 0.3049, 0.8552, 0.329, 0.8609, 0.329, 0.8748, 0.2603, 0.8691, 0.2603, 0.8691, 0.286, 0.8748, 0.286, 0.8609, 0.182, 0.8552, 0.182, 0.8552, 0.2036, 0.8609, 0.2036, 0.8609, 0.329, 0.8552, 0.329, 0.8552, 0.3507, 0.8609, 0.3507, 0.8748, 0.2342, 0.8691, 0.2342, 0.8691, 0.2603, 0.8748, 0.2603, 0.8609, 0.2036, 0.8552, 0.2036, 0.8552, 0.2277, 0.8609, 0.2277, 0.8609, 0.3507, 0.8552, 0.3507, 0.8552, 0.3691, 0.8609, 0.3691, 0.8748, 0.2088, 0.8691, 0.2088, 0.8691, 0.2342, 0.8748, 0.2342, 0.8609, 0.2277, 0.8552, 0.2277, 0.8552, 0.2533, 0.8609, 0.2533, 0.8609, 0.5747, 0.8552, 0.5747, 0.8552, 0.5954, 0.8609, 0.5954, 0.8748, 0.1849, 0.8691, 0.1849, 0.8691, 0.2088, 0.8748, 0.2088, 0.8609, 0.2533, 0.8552, 0.2533, 0.8618, 0.2793, 0.8691, 0.2793, 0.8609, 0.5954, 0.8552, 0.5954, 0.8552, 0.6188, 0.8609, 0.6188, 0.8748, 0.1635, 0.8691, 0.1635, 0.8691, 0.1849, 0.8748, 0.1849, 0.798, 0.2487, 0.798, 0.0818, 0.7693, 0.08146, 0.7693, 0.2484, 0.7693, 0.6273, 0.7693, 0.4615, 0.7407, 0.4604, 0.7407, 0.6262, 0.1359, 0.2393, 0.09095, 0.07848, 0.0551, 0.08481, 0.1001, 0.2457, 0.798, 0.6262, 0.798, 0.4604, 0.7693, 0.4615, 0.7693, 0.6273, 0.798, 0.3662, 0.798, 0.2487, 0.7693, 0.2484, 0.7693, 0.3659, 0.5021, 0.3765, 0.4704, 0.4897, 0.5063, 0.496, 0.5379, 0.3828, 0.1317, 0.3589, 0.1001, 0.2457, 0.06613, 0.2588, 0.09777, 0.3721, 0.4681, 0.3633, 0.4365, 0.4765, 0.4704, 0.4897, 0.5021, 0.3765, 0.7693, 0.4615, 0.7693, 0.3884, 0.7407, 0.3872, 0.7407, 0.4604, 0.09095, 0.07848, 0.07113, 0.007567, 0.03528, 0.0139, 0.0551, 0.08481, 0.798, 0.4604, 0.798, 0.3872, 0.7693, 0.3884, 0.7693, 0.4615, 0.3915, 0.6373, 0.3717, 0.7083, 0.4056, 0.7214, 0.4255, 0.6505, 0.4704, 0.4897, 0.4255, 0.6505, 0.4613, 0.6568, 0.5063, 0.496, 0.7693, 0.2484, 0.7693, 0.08146, 0.7407, 0.0818, 0.7407, 0.2487, 0.1001, 0.2457, 0.0551, 0.08481, 0.02117, 0.09799, 0.06613, 0.2588, 0.4365, 0.4765, 0.3915, 0.6373, 0.4255, 0.6505, 0.4704, 0.4897, 0.798, 0.8035, 0.7814, 0.8035, 0.779, 0.8501, 0.7944, 0.8398, 0.5752, 0.8188, 0.576, 0.8303, 0.6222, 0.8197, 0.6102, 0.8108, 0.659, 0.9124, 0.659, 0.8973, 0.6222, 0.8973, 0.6304, 0.9124, 0.5398, 0.8108, 0.5293, 0.8197, 0.576, 0.8303, 0.5752, 0.8188, 0.798, 0.0818, 0.798, 0.008209, 0.7693, 0.00787, 0.7693, 0.08146, 0.4255, 0.6505, 0.4056, 0.7214, 0.4415, 0.7278, 0.4613, 0.6568, 0.7693, 0.08146, 0.7693, 0.00787, 0.7407, 0.008209, 0.7407, 0.0818, 0.0551, 0.08481, 0.03528, 0.0139, 0.001343, 0.02707, 0.02117, 0.09799, 0.5651, 0.8672, 0.5651, 0.9041, 0.6015, 0.8959, 0.6015, 0.8672, 0.5293, 0.8672, 0.5293, 0.8959, 0.5651, 0.9041, 0.5651, 0.8672, 0.6015, 0.8672, 0.6015, 0.8386, 0.5651, 0.8303, 0.5651, 0.8672, 0.5651, 0.8672, 0.5651, 0.8303, 0.5293, 0.8386, 0.5293, 0.8672, 0.71, 0.782, 0.6934, 0.782, 0.691, 0.8286, 0.7064, 0.8182, 0.5398, 0.7549, 0.5293, 0.746, 0.5293, 0.7828, 0.5357, 0.7828, 0.7064, 0.7457, 0.691, 0.7353, 0.6934, 0.782, 0.71, 0.782, 0.6102, 0.7549, 0.6222, 0.746, 0.576, 0.7353, 0.5752, 0.7468, 0.6222, 0.8286, 0.691, 0.8286, 0.6934, 0.782, 0.6246, 0.782, 0.7126, 0.8035, 0.7814, 0.8035, 0.779, 0.7569, 0.7102, 0.7569, 0.659, 0.8286, 0.659, 0.8973, 0.6958, 0.8973, 0.6958, 0.8286, 0.6246, 0.782, 0.6934, 0.782, 0.691, 0.7353, 0.6222, 0.7353, 0.8716, 0.8963, 0.8716, 0.828, 0.8348, 0.828, 0.8348, 0.8963, 0.7102, 0.8501, 0.779, 0.8501, 0.7814, 0.8035, 0.7126, 0.8035, 0.8348, 0.8963, 0.8348, 0.828, 0.798, 0.828, 0.798, 0.8963, 0.6222, 0.8286, 0.6222, 0.8973, 0.659, 0.8973, 0.659, 0.8286, 0.6143, 0.7828, 0.6222, 0.7828, 0.6222, 0.746, 0.6102, 0.7549, 0.7944, 0.7673, 0.779, 0.7569, 0.7814, 0.8035, 0.798, 0.8035, 0.8062, 0.8114, 0.798, 0.828, 0.8348, 0.828, 0.8348, 0.8114, 0.5357, 0.7828, 0.5293, 0.7828, 0.5293, 0.8197, 0.5398, 0.8108, 0.6102, 0.8108, 0.6222, 0.8197, 0.6222, 0.7828, 0.6143, 0.7828, 0.6876, 0.9124, 0.6958, 0.8973, 0.659, 0.8973, 0.659, 0.9124, 0.5752, 0.7468, 0.576, 0.7353, 0.5293, 0.746, 0.5398, 0.7549, 0.8348, 0.8114, 0.8348, 0.828, 0.8716, 0.828, 0.8634, 0.8114, 0.1193, 1.0, 0.124, 0.9524, 0.1076, 0.9491, 0.09374, 0.9949, 0.5143, 0.9303, 0.4721, 0.9078, 0.4628, 0.9217, 0.4998, 0.952, 0.4998, 0.7833, 0.4628, 0.8137, 0.4721, 0.8275, 0.5143, 0.805, 0.09374, 0.9949, 0.1076, 0.9491, 0.09221, 0.9427, 0.06965, 0.9849, 0.5243, 0.9063, 0.4785, 0.8924, 0.4721, 0.9078, 0.5143, 0.9303, 0.4814, 0.7649, 0.451, 0.8019, 0.4628, 0.8137, 0.4998, 0.7833, 0.06965, 0.9849, 0.09221, 0.9427, 0.07834, 0.9335, 0.04798, 0.9705, 0.4597, 0.7504, 0.4371, 0.7926, 0.451, 0.8019, 0.4814, 0.7649, 0.04798, 0.9705, 0.07834, 0.9335, 0.06654, 0.9217, 0.02954, 0.952, 0.4356, 0.7404, 0.4217, 0.7862, 0.4371, 0.7926, 0.4597, 0.7504, 0.02954, 0.952, 0.06654, 0.9217, 0.05727, 0.9078, 0.01506, 0.9303, 0.41, 0.7353, 0.4054, 0.783, 0.4217, 0.7862, 0.4356, 0.7404, 0.01506, 0.9303, 0.05727, 0.9078, 0.05088, 0.8924, 0.005086, 0.9063, 0.384, 0.7353, 0.3887, 0.783, 0.4054, 0.783, 0.41, 0.7353, 0.005086, 0.9063, 0.05088, 0.8924, 0.04763, 0.876, -5.873e-09, 0.8807, 0.3584, 0.7404, 0.3723, 0.7862, 0.3887, 0.783, 0.384, 0.7353, -5.873e-09, 0.8807, 0.04763, 0.876, 0.04762, 0.8593, -1.068e-08, 0.8546, 0.3343, 0.7504, 0.3569, 0.7926, 0.3723, 0.7862, 0.3584, 0.7404, -1.068e-08, 0.8546, 0.04762, 0.8593, 0.05088, 0.843, 0.005086, 0.8291, 0.3127, 0.7649, 0.343, 0.8019, 0.3569, 0.7926, 0.3343, 0.7504, 0.005086, 0.8291, 0.05088, 0.843, 0.05727, 0.8275, 0.01506, 0.805, 0.2942, 0.7833, 0.3312, 0.8137, 0.343, 0.8019, 0.3127, 0.7649, 0.01506, 0.805, 0.05727, 0.8275, 0.06654, 0.8137, 0.02954, 0.7833, 0.2797, 0.805, 0.3219, 0.8275, 0.3312, 0.8137, 0.2942, 0.7833, 0.02954, 0.7833, 0.06654, 0.8137, 0.07834, 0.8019, 0.04798, 0.7649, 0.2698, 0.8291, 0.3156, 0.843, 0.3219, 0.8275, 0.2797, 0.805, 0.04798, 0.7649, 0.07834, 0.8019, 0.09221, 0.7926, 0.06965, 0.7504, 0.2647, 0.8546, 0.3123, 0.8593, 0.3156, 0.843, 0.2698, 0.8291, 0.06965, 0.7504, 0.09221, 0.7926, 0.1076, 0.7862, 0.09374, 0.7404, 0.2647, 0.8807, 0.3123, 0.876, 0.3123, 0.8593, 0.2647, 0.8546, 0.09374, 0.7404, 0.1076, 0.7862, 0.124, 0.783, 0.1193, 0.7353, 0.2698, 0.9063, 0.3156, 0.8924, 0.3123, 0.876, 0.2647, 0.8807, 0.1193, 0.7353, 0.124, 0.783, 0.1407, 0.783, 0.1454, 0.7353, 0.2797, 0.9303, 0.3219, 0.9078, 0.3156, 0.8924, 0.2698, 0.9063, 0.1454, 0.7353, 0.1407, 0.783, 0.157, 0.7862, 0.1709, 0.7404, 0.2942, 0.952, 0.3312, 0.9217, 0.3219, 0.9078, 0.2797, 0.9303, 0.1709, 0.7404, 0.157, 0.7862, 0.1725, 0.7926, 0.195, 0.7504, 0.2647, 0.8546, 0.217, 0.8593, 0.217, 0.876, 0.2647, 0.8807, 0.3127, 0.9705, 0.343, 0.9335, 0.3312, 0.9217, 0.2942, 0.952, 0.195, 0.7504, 0.1725, 0.7926, 0.1863, 0.8019, 0.2167, 0.7649, 0.2647, 0.8807, 0.217, 0.876, 0.2138, 0.8924, 0.2596, 0.9063, 0.3343, 0.9849, 0.3569, 0.9427, 0.343, 0.9335, 0.3127, 0.9705, 0.2167, 0.7649, 0.1863, 0.8019, 0.1981, 0.8137, 0.2351, 0.7833, 0.2596, 0.9063, 0.2138, 0.8924, 0.2074, 0.9078, 0.2496, 0.9303, 0.3584, 0.9949, 0.3723, 0.9491, 0.3569, 0.9427, 0.3343, 0.9849, 0.2351, 0.7833, 0.1981, 0.8137, 0.2074, 0.8275, 0.2496, 0.805, 0.2496, 0.9303, 0.2074, 0.9078, 0.1981, 0.9217, 0.2351, 0.952, 0.384, 1.0, 0.3887, 0.9524, 0.3723, 0.9491, 0.3584, 0.9949, 0.2496, 0.805, 0.2074, 0.8275, 0.2138, 0.843, 0.2596, 0.8291, 0.2351, 0.952, 0.1981, 0.9217, 0.1863, 0.9335, 0.2167, 0.9705, 0.41, 1.0, 0.4054, 0.9524, 0.3887, 0.9524, 0.384, 1.0, 0.2596, 0.8291, 0.2138, 0.843, 0.217, 0.8593, 0.2647, 0.8546, 0.2167, 0.9705, 0.1863, 0.9335, 0.1725, 0.9427, 0.195, 0.9849, 0.4356, 0.9949, 0.4217, 0.9491, 0.4054, 0.9524, 0.41, 1.0, 0.5293, 0.8807, 0.4817, 0.876, 0.4785, 0.8924, 0.5243, 0.9063, 0.195, 0.9849, 0.1725, 0.9427, 0.157, 0.9491, 0.1709, 0.9949, 0.4597, 0.9849, 0.4371, 0.9427, 0.4217, 0.9491, 0.4356, 0.9949, 0.5293, 0.8546, 0.4817, 0.8593, 0.4817, 0.876, 0.5293, 0.8807, 0.1709, 0.9949, 0.157, 0.9491, 0.1407, 0.9524, 0.1454, 1.0, 0.4814, 0.9705, 0.451, 0.9335, 0.4371, 0.9427, 0.4597, 0.9849, 0.5243, 0.8291, 0.4785, 0.843, 0.4817, 0.8593, 0.5293, 0.8546, 0.1454, 1.0, 0.1407, 0.9524, 0.124, 0.9524, 0.1193, 1.0, 0.4998, 0.952, 0.4628, 0.9217, 0.451, 0.9335, 0.4814, 0.9705, 0.5143, 0.805, 0.4721, 0.8275, 0.4785, 0.843, 0.5243, 0.8291, 0.4817, 0.876, 0.4817, 0.8593, 0.4785, 0.843, 0.4721, 0.8275, 0.4628, 0.8137, 0.451, 0.8019, 0.4371, 0.7926, 0.4217, 0.7862, 0.4054, 0.783, 0.3887, 0.783, 0.3723, 0.7862, 0.3569, 0.7926, 0.343, 0.8019, 0.3312, 0.8137, 0.3219, 0.8275, 0.3156, 0.843, 0.3123, 0.8593, 0.3123, 0.876, 0.3156, 0.8924, 0.3219, 0.9078, 0.3312, 0.9217, 0.343, 0.9335, 0.3569, 0.9427, 0.3723, 0.9491, 0.3887, 0.9524, 0.4054, 0.9524, 0.4217, 0.9491, 0.4371, 0.9427, 0.451, 0.9335, 0.4628, 0.9217, 0.4721, 0.9078, 0.4785, 0.8924, 0.217, 0.876, 0.217, 0.8593, 0.2138, 0.843, 0.2074, 0.8275, 0.1981, 0.8137, 0.1863, 0.8019, 0.1725, 0.7926, 0.157, 0.7862, 0.1407, 0.783, 0.124, 0.783, 0.1076, 0.7862, 0.09221, 0.7926, 0.07834, 0.8019, 0.06654, 0.8137, 0.05727, 0.8275, 0.05088, 0.843, 0.04762, 0.8593, 0.04763, 0.876, 0.05088, 0.8924, 0.05727, 0.9078, 0.06654, 0.9217, 0.07834, 0.9335, 0.09221, 0.9427, 0.1076, 0.9491, 0.124, 0.9524, 0.1407, 0.9524, 0.157, 0.9491, 0.1725, 0.9427, 0.1863, 0.9335, 0.1981, 0.9217, 0.2074, 0.9078, 0.2138, 0.8924, 0.4056, 0.7214, 0.4037, 0.7283, 0.4385, 0.7353, 0.4415, 0.7278, 0.798, 0.3872, 0.7973, 0.3791, 0.7693, 0.3796, 0.7693, 0.3884, 0.7693, 0.00787, 0.7693, -1.38e-08, 0.7414, 0.0001447, 0.7407, 0.008209, 0.7693, 0.3884, 0.7693, 0.3796, 0.7414, 0.3791, 0.7407, 0.3872, 0.3717, 0.7083, 0.3704, 0.7163, 0.4037, 0.7283, 0.4056, 0.7214, 0.798, 0.008209, 0.7973, 0.0001447, 0.7693, -1.38e-08, 0.7693, 0.00787, 0.07113, 0.007567, 0.06811, 3.367e-08, 0.03337, 0.007057, 0.03528, 0.0139, 0.03528, 0.0139, 0.03337, 0.007057, 8.809e-09, 0.01904, 0.001343, 0.02707, 0.4716, 0.3508, 0.4681, 0.3633, 0.5021, 0.3765, 0.5055, 0.364, 0.1352, 0.3713, 0.1317, 0.3589, 0.09777, 0.3721, 0.1012, 0.3845, 0.5055, 0.364, 0.5021, 0.3765, 0.5379, 0.3828, 0.5414, 0.3704, 0.798, 0.3791, 0.798, 0.3662, 0.7693, 0.3659, 0.7693, 0.3788, 0.7693, 0.3788, 0.7693, 0.3659, 0.7407, 0.3662, 0.7407, 0.3791, 0.171, 0.365, 0.1676, 0.3525, 0.1317, 0.3589, 0.1352, 0.3713, 0.798, 0.7558, 0.798, 0.7429, 0.7693, 0.7441, 0.7693, 0.7569, 0.7693, 0.7569, 0.7693, 0.7441, 0.7407, 0.7429, 0.7407, 0.7558])
me_circle.materials.append(mat_material_003)
me_circle.update()

# ---- objects
ob_light = bpy.data.objects.new('Light', light_light)
ob_camera = bpy.data.objects.new('Camera', cam_camera)
ob_light_001 = bpy.data.objects.new('Light.001', light_light_001)
ob_light_002 = bpy.data.objects.new('Light.002', light_light_002)
ob_light_003 = bpy.data.objects.new('Light.003', light_light_003)
ob_light_004 = bpy.data.objects.new('Light.004', light_light_004)
ob_light_005 = bpy.data.objects.new('Light.005', light_light_005)
ob_circle = bpy.data.objects.new('Circle', me_circle)

# ---- transforms, parenting, visibility, modifiers, constraints
ob_light.location = (3.055, 2.308, 2.32)
ob_light.rotation_euler = (0.6503, 0.05522, 1.866)
ob_light.lock_rotations_4d = False
ob_light.empty_display_type = 'ARROWS'
ob_light.color = (0.0, 0.0, 0.0, 0.0)
ob_light.lineart.crease_threshold = 0.0
ob_camera.location = (7.359, -6.926, 4.958)
ob_camera.rotation_euler = (1.109, 0.0, 0.8149)
ob_camera.lock_rotations_4d = False
ob_camera.empty_display_type = 'ARROWS'
ob_camera.color = (0.0, 0.0, 0.0, 0.0)
ob_camera.display_type = 'WIRE'
ob_camera.lineart.crease_threshold = 0.0
ob_light_001.location = (-2.651, 2.453, 2.32)
ob_light_001.rotation_euler = (0.6503, 0.05522, 1.866)
ob_light_001.lock_rotations_4d = False
ob_light_001.empty_display_type = 'ARROWS'
ob_light_001.color = (0.0, 0.0, 0.0, 0.0)
ob_light_001.lineart.crease_threshold = 0.0
ob_light_002.location = (-2.699, -2.025, 2.32)
ob_light_002.rotation_euler = (0.6503, 0.05522, 1.866)
ob_light_002.lock_rotations_4d = False
ob_light_002.empty_display_type = 'ARROWS'
ob_light_002.color = (0.0, 0.0, 0.0, 0.0)
ob_light_002.lineart.crease_threshold = 0.0
ob_light_003.location = (2.911, -2.122, 2.32)
ob_light_003.rotation_euler = (0.6503, 0.05522, 1.866)
ob_light_003.lock_rotations_4d = False
ob_light_003.empty_display_type = 'ARROWS'
ob_light_003.color = (0.0, 0.0, 0.0, 0.0)
ob_light_003.lineart.crease_threshold = 0.0
ob_light_004.location = (0.006242, 0.1505, 4.118)
ob_light_004.rotation_euler = (0.6503, 0.05522, 1.866)
ob_light_004.lock_rotations_4d = False
ob_light_004.empty_display_type = 'ARROWS'
ob_light_004.color = (0.0, 0.0, 0.0, 0.0)
ob_light_004.lineart.crease_threshold = 0.0
ob_light_005.location = (0.1022, 0.1291, -1.691)
ob_light_005.rotation_euler = (0.6503, 0.05522, 1.866)
ob_light_005.lock_rotations_4d = False
ob_light_005.empty_display_type = 'ARROWS'
ob_light_005.color = (0.0, 0.0, 0.0, 0.0)
ob_light_005.lineart.crease_threshold = 0.0
ob_circle.location = (0.0, 0.0, 0.2906)
ob_circle.rotation_euler = (1.571, -0.0, 0.0)
ob_circle.scale = (0.6488, 0.6488, 0.6488)

# ---- collection membership
col_collection.objects.link(ob_light)
col_collection.objects.link(ob_camera)
col_collection.objects.link(ob_light_001)
col_collection.objects.link(ob_light_002)
col_collection.objects.link(ob_light_003)
col_collection.objects.link(ob_light_004)
col_collection.objects.link(ob_light_005)
col_collection.objects.link(ob_circle)

# ---- scene / render settings (as saved in the file)
scene.camera = ob_camera
scene.frame_start = 1; scene.frame_end = 250; scene.frame_set(0)
scene.render.engine = 'BLENDER_EEVEE_NEXT'
bpy.context.view_layer.update()
